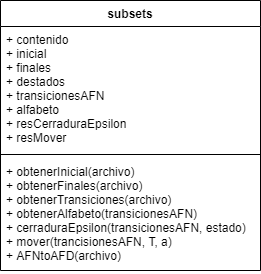

The diagram above was exported from draw.io. Its source (the exported page's mxGraphModel, read from the mxfile embedded in the PNG):
<mxGraphModel dx="827" dy="462" grid="1" gridSize="10" guides="1" tooltips="1" connect="1" arrows="1" fold="1" page="1" pageScale="1" pageWidth="827" pageHeight="1169" math="0" shadow="0">
  <root>
    <mxCell id="0" />
    <mxCell id="1" parent="0" />
    <mxCell id="99NXxjp2mD2q9iWrzY45-1" value="subsets" style="swimlane;fontStyle=1;align=center;verticalAlign=top;childLayout=stackLayout;horizontal=1;startSize=26;horizontalStack=0;resizeParent=1;resizeParentMax=0;resizeLast=0;collapsible=1;marginBottom=0;" vertex="1" parent="1">
      <mxGeometry x="330" y="200" width="260" height="270" as="geometry" />
    </mxCell>
    <mxCell id="99NXxjp2mD2q9iWrzY45-2" value="+ contenido&#10;+ inicial&#10;+ finales&#10;+ destados&#10;+ transicionesAFN&#10;+ alfabeto&#10;+ resCerraduraEpsilon&#10;+ resMover" style="text;strokeColor=none;fillColor=none;align=left;verticalAlign=top;spacingLeft=4;spacingRight=4;overflow=hidden;rotatable=0;points=[[0,0.5],[1,0.5]];portConstraint=eastwest;" vertex="1" parent="99NXxjp2mD2q9iWrzY45-1">
      <mxGeometry y="26" width="260" height="124" as="geometry" />
    </mxCell>
    <mxCell id="99NXxjp2mD2q9iWrzY45-3" value="" style="line;strokeWidth=1;fillColor=none;align=left;verticalAlign=middle;spacingTop=-1;spacingLeft=3;spacingRight=3;rotatable=0;labelPosition=right;points=[];portConstraint=eastwest;" vertex="1" parent="99NXxjp2mD2q9iWrzY45-1">
      <mxGeometry y="150" width="260" height="8" as="geometry" />
    </mxCell>
    <mxCell id="99NXxjp2mD2q9iWrzY45-4" value="+ obtenerInicial(archivo)&#10;+ obtenerFinales(archivo)&#10;+ obtenerTransiciones(archivo)&#10;+ obtenerAlfabeto(transicionesAFN)&#10;+ cerraduraEpsilon(transicionesAFN, estado)&#10;+ mover(trancisionesAFN, T, a)&#10;+ AFNtoAFD(archivo)" style="text;strokeColor=none;fillColor=none;align=left;verticalAlign=top;spacingLeft=4;spacingRight=4;overflow=hidden;rotatable=0;points=[[0,0.5],[1,0.5]];portConstraint=eastwest;" vertex="1" parent="99NXxjp2mD2q9iWrzY45-1">
      <mxGeometry y="158" width="260" height="112" as="geometry" />
    </mxCell>
  </root>
</mxGraphModel>